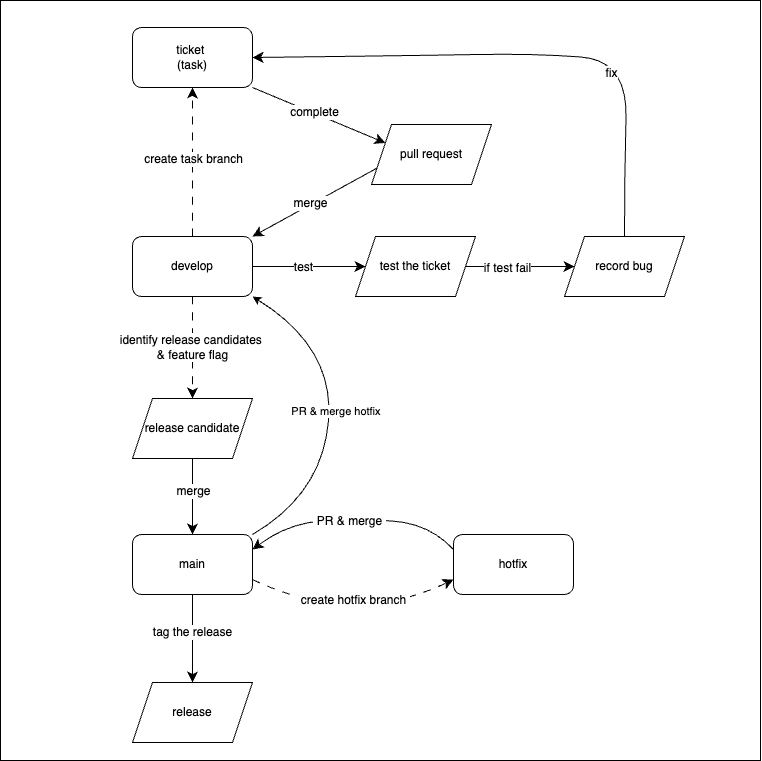

The diagram above was exported from draw.io. Its source (the exported page's mxGraphModel, read from the mxfile embedded in the PNG):
<mxGraphModel dx="1196" dy="1272" grid="0" gridSize="10" guides="1" tooltips="1" connect="1" arrows="1" fold="1" page="0" pageScale="1" pageWidth="827" pageHeight="1169" math="0" shadow="0">
  <root>
    <mxCell id="0" />
    <mxCell id="1" parent="0" />
    <mxCell id="-KRKk8wNR3I56EUiNq8g-5" value="" style="whiteSpace=wrap;html=1;aspect=fixed;" vertex="1" parent="1">
      <mxGeometry x="-208" y="-262" width="760" height="760" as="geometry" />
    </mxCell>
    <mxCell id="hnx5gWg1ZsdR3ENscnbk-1" value="ticket&amp;nbsp;&lt;div&gt;(task)&lt;/div&gt;" style="rounded=1;whiteSpace=wrap;html=1;" parent="1" vertex="1">
      <mxGeometry x="-76" y="-235" width="120" height="60" as="geometry" />
    </mxCell>
    <mxCell id="hnx5gWg1ZsdR3ENscnbk-2" value="develop" style="rounded=1;whiteSpace=wrap;html=1;" parent="1" vertex="1">
      <mxGeometry x="-76" y="-26" width="120" height="60" as="geometry" />
    </mxCell>
    <mxCell id="hnx5gWg1ZsdR3ENscnbk-3" value="main" style="rounded=1;whiteSpace=wrap;html=1;" parent="1" vertex="1">
      <mxGeometry x="-76" y="272" width="120" height="60" as="geometry" />
    </mxCell>
    <mxCell id="hnx5gWg1ZsdR3ENscnbk-5" style="edgeStyle=none;curved=1;rounded=0;orthogonalLoop=1;jettySize=auto;html=1;exitX=0.5;exitY=0;exitDx=0;exitDy=0;fontSize=12;startSize=8;endSize=8;" parent="1" edge="1">
      <mxGeometry relative="1" as="geometry">
        <mxPoint x="-16" y="416" as="sourcePoint" />
        <mxPoint x="-16" y="416" as="targetPoint" />
      </mxGeometry>
    </mxCell>
    <mxCell id="hnx5gWg1ZsdR3ENscnbk-6" style="edgeStyle=none;curved=1;rounded=0;orthogonalLoop=1;jettySize=auto;html=1;exitX=0.75;exitY=0;exitDx=0;exitDy=0;fontSize=12;startSize=8;endSize=8;" parent="1" edge="1">
      <mxGeometry relative="1" as="geometry">
        <mxPoint x="14" y="416" as="sourcePoint" />
        <mxPoint x="14" y="416" as="targetPoint" />
      </mxGeometry>
    </mxCell>
    <mxCell id="hnx5gWg1ZsdR3ENscnbk-7" value="" style="endArrow=classic;html=1;rounded=0;fontSize=12;startSize=8;endSize=8;curved=1;exitX=1;exitY=1;exitDx=0;exitDy=0;entryX=0;entryY=0.25;entryDx=0;entryDy=0;" parent="1" source="hnx5gWg1ZsdR3ENscnbk-1" target="hnx5gWg1ZsdR3ENscnbk-37" edge="1">
      <mxGeometry width="50" height="50" relative="1" as="geometry">
        <mxPoint x="144" y="-82" as="sourcePoint" />
        <mxPoint x="133" y="-142" as="targetPoint" />
      </mxGeometry>
    </mxCell>
    <mxCell id="hnx5gWg1ZsdR3ENscnbk-10" value="complete" style="edgeLabel;html=1;align=center;verticalAlign=middle;resizable=0;points=[];fontSize=12;" parent="hnx5gWg1ZsdR3ENscnbk-7" vertex="1" connectable="0">
      <mxGeometry x="-0.0793" y="1" relative="1" as="geometry">
        <mxPoint as="offset" />
      </mxGeometry>
    </mxCell>
    <mxCell id="hnx5gWg1ZsdR3ENscnbk-13" value="" style="endArrow=classic;html=1;rounded=0;fontSize=12;startSize=8;endSize=8;curved=1;exitX=0;exitY=0.75;exitDx=0;exitDy=0;entryX=1;entryY=0;entryDx=0;entryDy=0;" parent="1" source="hnx5gWg1ZsdR3ENscnbk-37" target="hnx5gWg1ZsdR3ENscnbk-2" edge="1">
      <mxGeometry width="50" height="50" relative="1" as="geometry">
        <mxPoint x="133" y="-82" as="sourcePoint" />
        <mxPoint x="204" y="130" as="targetPoint" />
      </mxGeometry>
    </mxCell>
    <mxCell id="hnx5gWg1ZsdR3ENscnbk-16" value="merge" style="edgeLabel;html=1;align=center;verticalAlign=middle;resizable=0;points=[];fontSize=12;" parent="hnx5gWg1ZsdR3ENscnbk-13" vertex="1" connectable="0">
      <mxGeometry x="0.0623" y="-2" relative="1" as="geometry">
        <mxPoint as="offset" />
      </mxGeometry>
    </mxCell>
    <mxCell id="hnx5gWg1ZsdR3ENscnbk-15" style="edgeStyle=none;curved=1;rounded=0;orthogonalLoop=1;jettySize=auto;html=1;exitX=0.5;exitY=0;exitDx=0;exitDy=0;fontSize=12;startSize=8;endSize=8;" parent="1" source="hnx5gWg1ZsdR3ENscnbk-2" target="hnx5gWg1ZsdR3ENscnbk-2" edge="1">
      <mxGeometry relative="1" as="geometry" />
    </mxCell>
    <mxCell id="hnx5gWg1ZsdR3ENscnbk-20" value="" style="endArrow=classic;html=1;rounded=0;fontSize=12;startSize=8;endSize=8;curved=1;exitX=0.5;exitY=0;exitDx=0;exitDy=0;entryX=0.5;entryY=1;entryDx=0;entryDy=0;dashed=1;dashPattern=8 8;" parent="1" source="hnx5gWg1ZsdR3ENscnbk-2" target="hnx5gWg1ZsdR3ENscnbk-1" edge="1">
      <mxGeometry width="50" height="50" relative="1" as="geometry">
        <mxPoint x="-108" y="-78" as="sourcePoint" />
        <mxPoint x="-16" y="-122" as="targetPoint" />
      </mxGeometry>
    </mxCell>
    <mxCell id="hnx5gWg1ZsdR3ENscnbk-22" value="create task branch" style="edgeLabel;html=1;align=center;verticalAlign=middle;resizable=0;points=[];fontSize=12;" parent="hnx5gWg1ZsdR3ENscnbk-20" vertex="1" connectable="0">
      <mxGeometry x="0.0413" relative="1" as="geometry">
        <mxPoint as="offset" />
      </mxGeometry>
    </mxCell>
    <mxCell id="hnx5gWg1ZsdR3ENscnbk-21" value="hotfix" style="rounded=1;whiteSpace=wrap;html=1;" parent="1" vertex="1">
      <mxGeometry x="245" y="272" width="120" height="60" as="geometry" />
    </mxCell>
    <mxCell id="hnx5gWg1ZsdR3ENscnbk-25" value="identify release candidates&amp;nbsp;&lt;div&gt;&amp;amp; feature flag&lt;/div&gt;" style="endArrow=classic;html=1;rounded=0;fontSize=12;startSize=8;endSize=8;curved=1;exitX=0.5;exitY=1;exitDx=0;exitDy=0;entryX=0.5;entryY=0;entryDx=0;entryDy=0;dashed=1;dashPattern=8 8;" parent="1" source="hnx5gWg1ZsdR3ENscnbk-2" target="hnx5gWg1ZsdR3ENscnbk-39" edge="1">
      <mxGeometry width="50" height="50" relative="1" as="geometry">
        <mxPoint x="59" y="69" as="sourcePoint" />
        <mxPoint x="-16" y="189" as="targetPoint" />
        <mxPoint as="offset" />
      </mxGeometry>
    </mxCell>
    <mxCell id="hnx5gWg1ZsdR3ENscnbk-27" value="" style="endArrow=classic;html=1;rounded=0;fontSize=12;startSize=8;endSize=8;curved=1;exitX=1;exitY=0.5;exitDx=0;exitDy=0;entryX=0;entryY=0.5;entryDx=0;entryDy=0;" parent="1" source="hnx5gWg1ZsdR3ENscnbk-2" target="hnx5gWg1ZsdR3ENscnbk-35" edge="1">
      <mxGeometry width="50" height="50" relative="1" as="geometry">
        <mxPoint x="97" y="17" as="sourcePoint" />
        <mxPoint x="145" y="4" as="targetPoint" />
      </mxGeometry>
    </mxCell>
    <mxCell id="hnx5gWg1ZsdR3ENscnbk-28" value="test" style="edgeLabel;html=1;align=center;verticalAlign=middle;resizable=0;points=[];fontSize=12;" parent="hnx5gWg1ZsdR3ENscnbk-27" vertex="1" connectable="0">
      <mxGeometry x="-0.1136" relative="1" as="geometry">
        <mxPoint as="offset" />
      </mxGeometry>
    </mxCell>
    <mxCell id="hnx5gWg1ZsdR3ENscnbk-30" value="" style="endArrow=classic;html=1;rounded=0;fontSize=12;startSize=8;endSize=8;curved=1;exitX=1;exitY=0.5;exitDx=0;exitDy=0;entryX=0;entryY=0.5;entryDx=0;entryDy=0;" parent="1" source="hnx5gWg1ZsdR3ENscnbk-35" target="hnx5gWg1ZsdR3ENscnbk-36" edge="1">
      <mxGeometry width="50" height="50" relative="1" as="geometry">
        <mxPoint x="265" y="4" as="sourcePoint" />
        <mxPoint x="356" y="4" as="targetPoint" />
      </mxGeometry>
    </mxCell>
    <mxCell id="hnx5gWg1ZsdR3ENscnbk-31" value="if test fail" style="edgeLabel;html=1;align=center;verticalAlign=middle;resizable=0;points=[];fontSize=12;" parent="hnx5gWg1ZsdR3ENscnbk-30" vertex="1" connectable="0">
      <mxGeometry x="-0.2521" y="-1" relative="1" as="geometry">
        <mxPoint as="offset" />
      </mxGeometry>
    </mxCell>
    <mxCell id="hnx5gWg1ZsdR3ENscnbk-32" value="" style="curved=1;endArrow=classic;html=1;rounded=0;fontSize=12;startSize=8;endSize=8;entryX=1;entryY=0.5;entryDx=0;entryDy=0;exitX=0.5;exitY=0;exitDx=0;exitDy=0;" parent="1" source="hnx5gWg1ZsdR3ENscnbk-36" target="hnx5gWg1ZsdR3ENscnbk-1" edge="1">
      <mxGeometry width="50" height="50" relative="1" as="geometry">
        <mxPoint x="423" y="-47" as="sourcePoint" />
        <mxPoint x="409" y="-137" as="targetPoint" />
        <Array as="points">
          <mxPoint x="416" y="-87" />
          <mxPoint x="419" y="-202" />
          <mxPoint x="326" y="-209" />
          <mxPoint x="212" y="-207" />
        </Array>
      </mxGeometry>
    </mxCell>
    <mxCell id="hnx5gWg1ZsdR3ENscnbk-33" value="fix" style="edgeLabel;html=1;align=center;verticalAlign=middle;resizable=0;points=[];fontSize=12;" parent="hnx5gWg1ZsdR3ENscnbk-32" vertex="1" connectable="0">
      <mxGeometry x="-0.3064" y="14" relative="1" as="geometry">
        <mxPoint as="offset" />
      </mxGeometry>
    </mxCell>
    <mxCell id="hnx5gWg1ZsdR3ENscnbk-35" value="&lt;meta charset=&quot;utf-8&quot;&gt;&lt;span style=&quot;color: rgb(0, 0, 0); font-family: Helvetica; font-size: 12px; font-style: normal; font-variant-ligatures: normal; font-variant-caps: normal; font-weight: 400; letter-spacing: normal; orphans: 2; text-align: center; text-indent: 0px; text-transform: none; widows: 2; word-spacing: 0px; -webkit-text-stroke-width: 0px; white-space: normal; background-color: rgb(255, 255, 255); text-decoration-thickness: initial; text-decoration-style: initial; text-decoration-color: initial; display: inline !important; float: none;&quot;&gt;test the ticket&lt;/span&gt;" style="shape=parallelogram;perimeter=parallelogramPerimeter;whiteSpace=wrap;html=1;fixedSize=1;" parent="1" vertex="1">
      <mxGeometry x="147" y="-26" width="120" height="60" as="geometry" />
    </mxCell>
    <mxCell id="hnx5gWg1ZsdR3ENscnbk-36" value="record bug" style="shape=parallelogram;perimeter=parallelogramPerimeter;whiteSpace=wrap;html=1;fixedSize=1;" parent="1" vertex="1">
      <mxGeometry x="356" y="-26" width="120" height="60" as="geometry" />
    </mxCell>
    <mxCell id="hnx5gWg1ZsdR3ENscnbk-37" value="pull request" style="shape=parallelogram;perimeter=parallelogramPerimeter;whiteSpace=wrap;html=1;fixedSize=1;" parent="1" vertex="1">
      <mxGeometry x="163" y="-138" width="120" height="60" as="geometry" />
    </mxCell>
    <mxCell id="hnx5gWg1ZsdR3ENscnbk-39" value="release candidate" style="shape=parallelogram;perimeter=parallelogramPerimeter;whiteSpace=wrap;html=1;fixedSize=1;" parent="1" vertex="1">
      <mxGeometry x="-76" y="136" width="120" height="60" as="geometry" />
    </mxCell>
    <mxCell id="hnx5gWg1ZsdR3ENscnbk-40" value="" style="endArrow=classic;html=1;rounded=0;fontSize=12;startSize=8;endSize=8;curved=1;exitX=0.5;exitY=1;exitDx=0;exitDy=0;entryX=0.5;entryY=0;entryDx=0;entryDy=0;" parent="1" source="hnx5gWg1ZsdR3ENscnbk-39" target="hnx5gWg1ZsdR3ENscnbk-3" edge="1">
      <mxGeometry width="50" height="50" relative="1" as="geometry">
        <mxPoint x="36" y="250" as="sourcePoint" />
        <mxPoint x="86" y="200" as="targetPoint" />
      </mxGeometry>
    </mxCell>
    <mxCell id="hnx5gWg1ZsdR3ENscnbk-41" value="merge" style="edgeLabel;html=1;align=center;verticalAlign=middle;resizable=0;points=[];fontSize=12;" parent="hnx5gWg1ZsdR3ENscnbk-40" vertex="1" connectable="0">
      <mxGeometry x="0.0731" y="-1" relative="1" as="geometry">
        <mxPoint x="1" y="-9" as="offset" />
      </mxGeometry>
    </mxCell>
    <mxCell id="hnx5gWg1ZsdR3ENscnbk-42" value="" style="endArrow=classic;html=1;rounded=0;fontSize=12;startSize=8;endSize=8;curved=1;exitX=0.5;exitY=1;exitDx=0;exitDy=0;entryX=0.5;entryY=0;entryDx=0;entryDy=0;" parent="1" source="hnx5gWg1ZsdR3ENscnbk-3" target="hnx5gWg1ZsdR3ENscnbk-50" edge="1">
      <mxGeometry width="50" height="50" relative="1" as="geometry">
        <mxPoint x="120" y="312" as="sourcePoint" />
        <mxPoint x="-16" y="416" as="targetPoint" />
      </mxGeometry>
    </mxCell>
    <mxCell id="hnx5gWg1ZsdR3ENscnbk-49" value="tag the release" style="edgeLabel;html=1;align=center;verticalAlign=middle;resizable=0;points=[];fontSize=12;" parent="hnx5gWg1ZsdR3ENscnbk-42" vertex="1" connectable="0">
      <mxGeometry x="-0.1341" y="-1" relative="1" as="geometry">
        <mxPoint as="offset" />
      </mxGeometry>
    </mxCell>
    <mxCell id="hnx5gWg1ZsdR3ENscnbk-43" value="" style="endArrow=classic;html=1;rounded=0;fontSize=12;startSize=8;endSize=8;curved=1;exitX=1;exitY=0.75;exitDx=0;exitDy=0;entryX=0;entryY=0.75;entryDx=0;entryDy=0;dashed=1;dashPattern=8 8;" parent="1" source="hnx5gWg1ZsdR3ENscnbk-3" target="hnx5gWg1ZsdR3ENscnbk-21" edge="1">
      <mxGeometry width="50" height="50" relative="1" as="geometry">
        <mxPoint x="120" y="312" as="sourcePoint" />
        <mxPoint x="170" y="262" as="targetPoint" />
        <Array as="points">
          <mxPoint x="144" y="365" />
        </Array>
      </mxGeometry>
    </mxCell>
    <mxCell id="hnx5gWg1ZsdR3ENscnbk-48" value="&amp;nbsp;create hotfix branch&amp;nbsp;" style="edgeLabel;html=1;align=center;verticalAlign=middle;resizable=0;points=[];fontSize=12;" parent="hnx5gWg1ZsdR3ENscnbk-43" vertex="1" connectable="0">
      <mxGeometry x="-0.1357" y="-1" relative="1" as="geometry">
        <mxPoint x="14" y="-22" as="offset" />
      </mxGeometry>
    </mxCell>
    <mxCell id="hnx5gWg1ZsdR3ENscnbk-44" value="" style="curved=1;endArrow=classic;html=1;rounded=0;fontSize=12;startSize=8;endSize=8;exitX=0;exitY=0.25;exitDx=0;exitDy=0;entryX=1;entryY=0.25;entryDx=0;entryDy=0;" parent="1" edge="1" target="hnx5gWg1ZsdR3ENscnbk-3" source="hnx5gWg1ZsdR3ENscnbk-21">
      <mxGeometry width="50" height="50" relative="1" as="geometry">
        <mxPoint x="305" y="266.9999999999998" as="sourcePoint" />
        <mxPoint x="44" y="266.9999999999998" as="targetPoint" />
        <Array as="points">
          <mxPoint x="221" y="261" />
          <mxPoint x="146" y="256" />
          <mxPoint x="79" y="261" />
        </Array>
      </mxGeometry>
    </mxCell>
    <mxCell id="hnx5gWg1ZsdR3ENscnbk-46" value="&amp;nbsp;PR &amp;amp; merge&amp;nbsp;" style="edgeLabel;html=1;align=center;verticalAlign=middle;resizable=0;points=[];fontSize=12;" parent="hnx5gWg1ZsdR3ENscnbk-44" vertex="1" connectable="0">
      <mxGeometry x="0.0588" y="2" relative="1" as="geometry">
        <mxPoint as="offset" />
      </mxGeometry>
    </mxCell>
    <mxCell id="hnx5gWg1ZsdR3ENscnbk-50" value="release" style="shape=parallelogram;perimeter=parallelogramPerimeter;whiteSpace=wrap;html=1;fixedSize=1;" parent="1" vertex="1">
      <mxGeometry x="-76" y="420" width="120" height="60" as="geometry" />
    </mxCell>
    <mxCell id="-KRKk8wNR3I56EUiNq8g-2" value="" style="curved=1;endArrow=classic;html=1;rounded=0;exitX=1;exitY=0;exitDx=0;exitDy=0;entryX=1;entryY=1;entryDx=0;entryDy=0;" edge="1" parent="1" source="hnx5gWg1ZsdR3ENscnbk-3" target="hnx5gWg1ZsdR3ENscnbk-2">
      <mxGeometry width="50" height="50" relative="1" as="geometry">
        <mxPoint x="126" y="111" as="sourcePoint" />
        <mxPoint x="176" y="61" as="targetPoint" />
        <Array as="points">
          <mxPoint x="114" y="231" />
          <mxPoint x="126" y="85" />
        </Array>
      </mxGeometry>
    </mxCell>
    <mxCell id="-KRKk8wNR3I56EUiNq8g-3" value="PR &amp;amp; merge hotfix&amp;nbsp;" style="edgeLabel;html=1;align=center;verticalAlign=middle;resizable=0;points=[];" vertex="1" connectable="0" parent="-KRKk8wNR3I56EUiNq8g-2">
      <mxGeometry x="0.0158" y="-1" relative="1" as="geometry">
        <mxPoint x="7" as="offset" />
      </mxGeometry>
    </mxCell>
  </root>
</mxGraphModel>